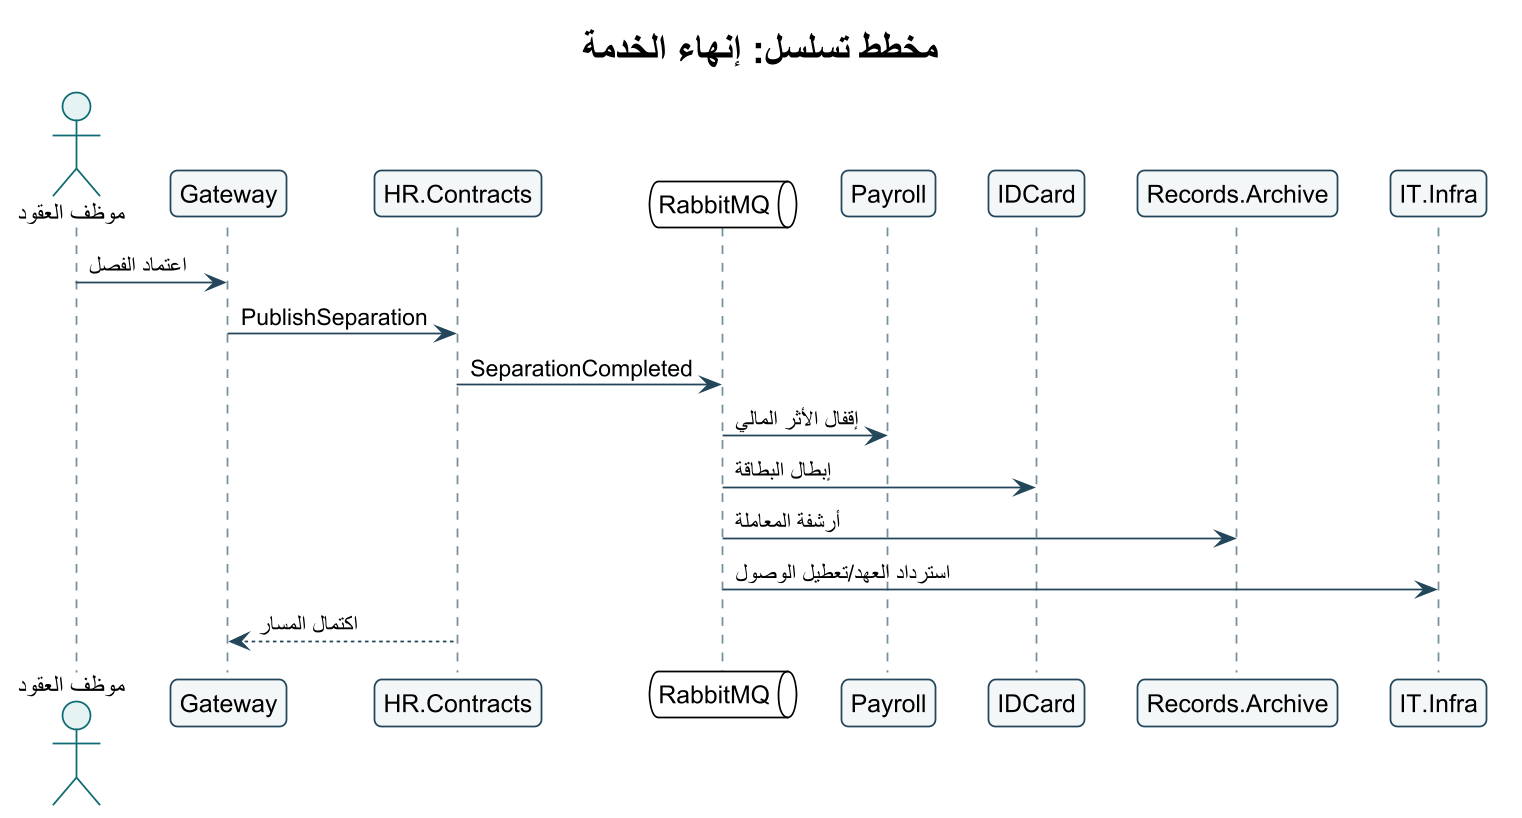

The diagram above was rendered by PlantUML. Its source (embedded in the PNG):
@startuml
!theme plain
skinparam backgroundColor #FFFFFF
skinparam defaultFontName Arial
skinparam shadowing false
skinparam roundcorner 8
skinparam linetype ortho
skinparam dpi 170
skinparam ArrowColor #24465A
skinparam ActorBorderColor #0F6B73
skinparam ActorBackgroundColor #E6F3F3
skinparam UsecaseBorderColor #0F6B73
skinparam UsecaseBackgroundColor #F4FAFA
skinparam RectangleBorderColor #24465A
skinparam RectangleBackgroundColor #F8FBFC
skinparam ComponentBorderColor #24465A
skinparam ComponentBackgroundColor #F4F7F8
skinparam ClassBorderColor #24465A
skinparam ClassBackgroundColor #F8FBFC
skinparam SequenceLifeLineBorderColor #78909C
skinparam SequenceParticipantBorderColor #24465A
skinparam SequenceParticipantBackgroundColor #F4F7F8

title مخطط تسلسل: إنهاء الخدمة
actor "موظف العقود" as ContractsOps
participant Gateway
participant "HR.Contracts" as Contracts
queue RabbitMQ
participant Payroll
participant IDCard
participant "Records.Archive" as Archive
participant "IT.Infra" as IT
ContractsOps -> Gateway : اعتماد الفصل
Gateway -> Contracts : PublishSeparation
Contracts -> RabbitMQ : SeparationCompleted
RabbitMQ -> Payroll : إقفال الأثر المالي
RabbitMQ -> IDCard : إبطال البطاقة
RabbitMQ -> Archive : أرشفة المعاملة
RabbitMQ -> IT : استرداد العهد/تعطيل الوصول
Contracts --> Gateway : اكتمال المسار
@enduml